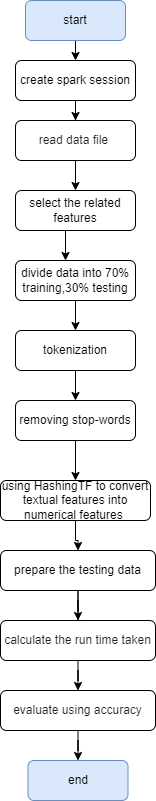

The diagram above was exported from draw.io. Its source (the exported page's mxGraphModel, read from the mxfile embedded in the PNG):
<mxGraphModel dx="1050" dy="1750" grid="1" gridSize="10" guides="1" tooltips="1" connect="1" arrows="1" fold="1" page="1" pageScale="1" pageWidth="827" pageHeight="1169" math="0" shadow="0">
  <root>
    <mxCell id="WIyWlLk6GJQsqaUBKTNV-0" />
    <mxCell id="WIyWlLk6GJQsqaUBKTNV-1" parent="WIyWlLk6GJQsqaUBKTNV-0" />
    <mxCell id="FYy0hZ1-S-QRuUQl5jMl-4" value="" style="edgeStyle=orthogonalEdgeStyle;rounded=0;orthogonalLoop=1;jettySize=auto;html=1;" edge="1" parent="WIyWlLk6GJQsqaUBKTNV-1" source="WIyWlLk6GJQsqaUBKTNV-3" target="FYy0hZ1-S-QRuUQl5jMl-3">
      <mxGeometry relative="1" as="geometry" />
    </mxCell>
    <mxCell id="WIyWlLk6GJQsqaUBKTNV-3" value="create spark session" style="rounded=1;whiteSpace=wrap;html=1;fontSize=12;glass=0;strokeWidth=1;shadow=0;" parent="WIyWlLk6GJQsqaUBKTNV-1" vertex="1">
      <mxGeometry x="180" y="10" width="120" height="40" as="geometry" />
    </mxCell>
    <mxCell id="FYy0hZ1-S-QRuUQl5jMl-14" style="edgeStyle=orthogonalEdgeStyle;rounded=0;orthogonalLoop=1;jettySize=auto;html=1;exitX=0.5;exitY=1;exitDx=0;exitDy=0;entryX=0.5;entryY=0;entryDx=0;entryDy=0;fontFamily=Helvetica;" edge="1" parent="WIyWlLk6GJQsqaUBKTNV-1" source="FYy0hZ1-S-QRuUQl5jMl-0" target="WIyWlLk6GJQsqaUBKTNV-3">
      <mxGeometry relative="1" as="geometry" />
    </mxCell>
    <mxCell id="FYy0hZ1-S-QRuUQl5jMl-0" value="start" style="rounded=1;whiteSpace=wrap;html=1;fillColor=#dae8fc;strokeColor=#6c8ebf;" vertex="1" parent="WIyWlLk6GJQsqaUBKTNV-1">
      <mxGeometry x="190" y="-50" width="100" height="40" as="geometry" />
    </mxCell>
    <mxCell id="FYy0hZ1-S-QRuUQl5jMl-16" style="edgeStyle=orthogonalEdgeStyle;rounded=0;orthogonalLoop=1;jettySize=auto;html=1;entryX=0.5;entryY=0;entryDx=0;entryDy=0;fontFamily=Helvetica;" edge="1" parent="WIyWlLk6GJQsqaUBKTNV-1" source="FYy0hZ1-S-QRuUQl5jMl-3" target="FYy0hZ1-S-QRuUQl5jMl-8">
      <mxGeometry relative="1" as="geometry">
        <mxPoint x="240" y="140" as="targetPoint" />
      </mxGeometry>
    </mxCell>
    <mxCell id="FYy0hZ1-S-QRuUQl5jMl-3" value="&lt;h2 style=&quot;box-sizing: unset; line-height: var(--jp-content-heading-line-height); font-weight: var(--jp-content-heading-font-weight); margin-top: calc(0.5 * var(--jp-content-heading-margin-top)); margin-bottom: calc(0.5 * var(--jp-content-heading-margin-bottom)); font-size: var(--jp-content-font-size4); color: rgba(0, 0, 0, 0.87); text-align: start; background-color: rgb(255, 255, 255);&quot; id=&quot;Read-data-file-into-Spark-dataFrame&quot;&gt;read data file&amp;nbsp;&lt;/h2&gt;" style="whiteSpace=wrap;html=1;rounded=1;glass=0;strokeWidth=1;shadow=0;" vertex="1" parent="WIyWlLk6GJQsqaUBKTNV-1">
      <mxGeometry x="180" y="70" width="120" height="40" as="geometry" />
    </mxCell>
    <mxCell id="FYy0hZ1-S-QRuUQl5jMl-19" style="edgeStyle=orthogonalEdgeStyle;rounded=0;orthogonalLoop=1;jettySize=auto;html=1;exitX=0.5;exitY=1;exitDx=0;exitDy=0;entryX=0.5;entryY=0;entryDx=0;entryDy=0;fontFamily=Helvetica;" edge="1" parent="WIyWlLk6GJQsqaUBKTNV-1" source="FYy0hZ1-S-QRuUQl5jMl-8">
      <mxGeometry relative="1" as="geometry">
        <mxPoint x="230" y="210" as="targetPoint" />
      </mxGeometry>
    </mxCell>
    <mxCell id="FYy0hZ1-S-QRuUQl5jMl-8" value="select the related features" style="rounded=1;whiteSpace=wrap;html=1;fontFamily=Helvetica;" vertex="1" parent="WIyWlLk6GJQsqaUBKTNV-1">
      <mxGeometry x="180" y="140" width="120" height="40" as="geometry" />
    </mxCell>
    <mxCell id="FYy0hZ1-S-QRuUQl5jMl-22" value="" style="edgeStyle=orthogonalEdgeStyle;rounded=0;orthogonalLoop=1;jettySize=auto;html=1;fontFamily=Helvetica;" edge="1" parent="WIyWlLk6GJQsqaUBKTNV-1" source="FYy0hZ1-S-QRuUQl5jMl-10" target="FYy0hZ1-S-QRuUQl5jMl-21">
      <mxGeometry relative="1" as="geometry" />
    </mxCell>
    <mxCell id="FYy0hZ1-S-QRuUQl5jMl-10" value="divide data into 70% training,30% testing" style="whiteSpace=wrap;html=1;rounded=1;" vertex="1" parent="WIyWlLk6GJQsqaUBKTNV-1">
      <mxGeometry x="180" y="210" width="120" height="40" as="geometry" />
    </mxCell>
    <mxCell id="FYy0hZ1-S-QRuUQl5jMl-24" value="" style="edgeStyle=orthogonalEdgeStyle;rounded=0;orthogonalLoop=1;jettySize=auto;html=1;fontFamily=Helvetica;" edge="1" parent="WIyWlLk6GJQsqaUBKTNV-1" source="FYy0hZ1-S-QRuUQl5jMl-21" target="FYy0hZ1-S-QRuUQl5jMl-23">
      <mxGeometry relative="1" as="geometry" />
    </mxCell>
    <mxCell id="FYy0hZ1-S-QRuUQl5jMl-21" value="tokenization" style="whiteSpace=wrap;html=1;rounded=1;" vertex="1" parent="WIyWlLk6GJQsqaUBKTNV-1">
      <mxGeometry x="180" y="280" width="120" height="40" as="geometry" />
    </mxCell>
    <mxCell id="FYy0hZ1-S-QRuUQl5jMl-26" value="" style="edgeStyle=orthogonalEdgeStyle;rounded=0;orthogonalLoop=1;jettySize=auto;html=1;fontFamily=Helvetica;" edge="1" parent="WIyWlLk6GJQsqaUBKTNV-1" source="FYy0hZ1-S-QRuUQl5jMl-23" target="FYy0hZ1-S-QRuUQl5jMl-25">
      <mxGeometry relative="1" as="geometry" />
    </mxCell>
    <mxCell id="FYy0hZ1-S-QRuUQl5jMl-23" value="removing stop-words" style="whiteSpace=wrap;html=1;rounded=1;" vertex="1" parent="WIyWlLk6GJQsqaUBKTNV-1">
      <mxGeometry x="180" y="350" width="120" height="40" as="geometry" />
    </mxCell>
    <mxCell id="FYy0hZ1-S-QRuUQl5jMl-28" value="" style="edgeStyle=orthogonalEdgeStyle;rounded=0;orthogonalLoop=1;jettySize=auto;html=1;fontFamily=Helvetica;" edge="1" parent="WIyWlLk6GJQsqaUBKTNV-1" source="FYy0hZ1-S-QRuUQl5jMl-25" target="FYy0hZ1-S-QRuUQl5jMl-27">
      <mxGeometry relative="1" as="geometry" />
    </mxCell>
    <mxCell id="FYy0hZ1-S-QRuUQl5jMl-25" value="using HashingTF to convert textual features into numerical features&amp;nbsp;" style="whiteSpace=wrap;html=1;rounded=1;" vertex="1" parent="WIyWlLk6GJQsqaUBKTNV-1">
      <mxGeometry x="165" y="430" width="150" height="40" as="geometry" />
    </mxCell>
    <mxCell id="FYy0hZ1-S-QRuUQl5jMl-30" style="edgeStyle=orthogonalEdgeStyle;rounded=0;orthogonalLoop=1;jettySize=auto;html=1;fontFamily=Helvetica;" edge="1" parent="WIyWlLk6GJQsqaUBKTNV-1" source="FYy0hZ1-S-QRuUQl5jMl-27">
      <mxGeometry relative="1" as="geometry">
        <mxPoint x="242.5" y="590" as="targetPoint" />
      </mxGeometry>
    </mxCell>
    <mxCell id="FYy0hZ1-S-QRuUQl5jMl-32" value="" style="edgeStyle=orthogonalEdgeStyle;rounded=0;orthogonalLoop=1;jettySize=auto;html=1;fontFamily=Helvetica;" edge="1" parent="WIyWlLk6GJQsqaUBKTNV-1" source="FYy0hZ1-S-QRuUQl5jMl-27" target="FYy0hZ1-S-QRuUQl5jMl-31">
      <mxGeometry relative="1" as="geometry" />
    </mxCell>
    <mxCell id="FYy0hZ1-S-QRuUQl5jMl-27" value="prepare the testing data" style="whiteSpace=wrap;html=1;rounded=1;" vertex="1" parent="WIyWlLk6GJQsqaUBKTNV-1">
      <mxGeometry x="165" y="500" width="155" height="40" as="geometry" />
    </mxCell>
    <mxCell id="FYy0hZ1-S-QRuUQl5jMl-34" value="" style="edgeStyle=orthogonalEdgeStyle;rounded=0;orthogonalLoop=1;jettySize=auto;html=1;fontFamily=Helvetica;" edge="1" parent="WIyWlLk6GJQsqaUBKTNV-1" source="FYy0hZ1-S-QRuUQl5jMl-31" target="FYy0hZ1-S-QRuUQl5jMl-33">
      <mxGeometry relative="1" as="geometry" />
    </mxCell>
    <mxCell id="FYy0hZ1-S-QRuUQl5jMl-31" value="&lt;h2 style=&quot;box-sizing: unset; line-height: var(--jp-content-heading-line-height); font-weight: var(--jp-content-heading-font-weight); margin-top: calc(0.5 * var(--jp-content-heading-margin-top)); margin-bottom: calc(0.5 * var(--jp-content-heading-margin-bottom)); font-size: var(--jp-content-font-size4); color: rgba(0, 0, 0, 0.87); text-align: start; background-color: rgb(255, 255, 255);&quot; id=&quot;Predict-testing-data-and-calculate-the-accuracy-model&quot;&gt;calculate the run time taken&lt;/h2&gt;" style="whiteSpace=wrap;html=1;rounded=1;" vertex="1" parent="WIyWlLk6GJQsqaUBKTNV-1">
      <mxGeometry x="165" y="570" width="155" height="40" as="geometry" />
    </mxCell>
    <mxCell id="FYy0hZ1-S-QRuUQl5jMl-36" value="" style="edgeStyle=orthogonalEdgeStyle;rounded=0;orthogonalLoop=1;jettySize=auto;html=1;fontFamily=Helvetica;" edge="1" parent="WIyWlLk6GJQsqaUBKTNV-1" source="FYy0hZ1-S-QRuUQl5jMl-33" target="FYy0hZ1-S-QRuUQl5jMl-35">
      <mxGeometry relative="1" as="geometry" />
    </mxCell>
    <mxCell id="FYy0hZ1-S-QRuUQl5jMl-33" value="&lt;h2 style=&quot;box-sizing: unset; line-height: var(--jp-content-heading-line-height); font-weight: var(--jp-content-heading-font-weight); margin-top: calc(0.5 * var(--jp-content-heading-margin-top)); margin-bottom: calc(0.5 * var(--jp-content-heading-margin-bottom)); font-size: var(--jp-content-font-size4); color: rgba(0, 0, 0, 0.87); text-align: start; background-color: rgb(255, 255, 255);&quot; id=&quot;Predict-testing-data-and-calculate-the-accuracy-model&quot;&gt;evaluate using accuracy&lt;/h2&gt;" style="whiteSpace=wrap;html=1;rounded=1;" vertex="1" parent="WIyWlLk6GJQsqaUBKTNV-1">
      <mxGeometry x="165" y="640" width="155" height="40" as="geometry" />
    </mxCell>
    <mxCell id="FYy0hZ1-S-QRuUQl5jMl-35" value="end" style="rounded=1;whiteSpace=wrap;html=1;fillColor=#dae8fc;strokeColor=#6c8ebf;" vertex="1" parent="WIyWlLk6GJQsqaUBKTNV-1">
      <mxGeometry x="192.5" y="710" width="100" height="40" as="geometry" />
    </mxCell>
  </root>
</mxGraphModel>